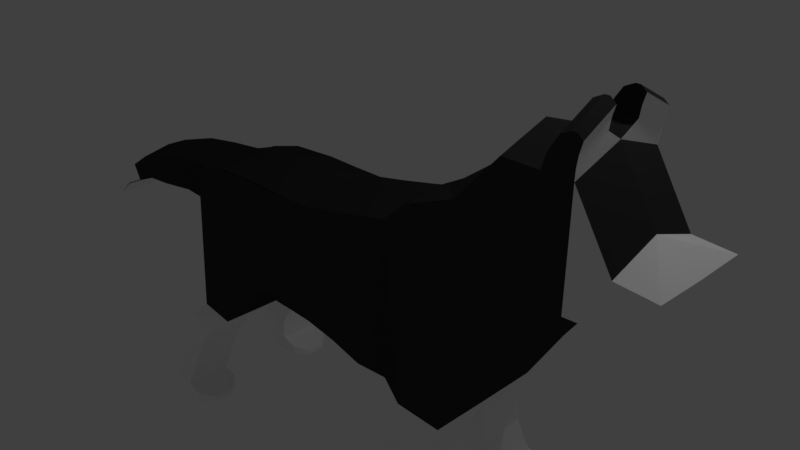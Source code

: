 # Source: Husky.blend  (saved by Blender 2.78.0; exported with 4.5.12 LTS)
import bpy
from mathutils import Matrix  # noqa: F401  (used for matrix-valued properties, if any)

bpy.ops.wm.read_factory_settings(use_empty=True)
scene = bpy.context.scene
scene.name = 'Scene'

# ---- collections
col_collection_1 = bpy.data.collections.new('Collection 1'); scene.collection.children.link(col_collection_1)

# ---- materials (node trees are filled in below, after node groups)
mat_material_001 = bpy.data.materials.new('Material.001')
mat_material_001.alpha_threshold = 0.0
mat_material_001.use_transparent_shadow = False
mat_material_001.preview_render_type = 'CUBE'
mat_material_001.diffuse_color = (0.0331, 0.0331, 0.0331, 1.0)
mat_material_001.specular_color = (0.033, 0.033, 0.033)
mat_material_001.roughness = 0.5
mat_material_002 = bpy.data.materials.new('Material.002')
mat_material_002.alpha_threshold = 0.0
mat_material_002.use_transparent_shadow = False
mat_material_002.diffuse_color = (1.0, 1.0, 1.0, 1.0)
mat_material_002.roughness = 0.5

# ---- material node trees

# ---- world
world_world = bpy.data.worlds.new('World'); scene.world = world_world
world_world.color = (0.05088, 0.05088, 0.05088)
world_world.use_sun_shadow = False
world_world.sun_shadow_jitter_overblur = 0.0
world_world.cycles.sampling_method = 'MANUAL'

# ---- cameras
cam_camera = bpy.data.cameras.new('Camera')
cam_camera.clip_end = 100.0
cam_camera.lens = 35.0
cam_camera.sensor_width = 32.0
cam_camera.sensor_height = 18.0
cam_camera.ortho_scale = 7.314
cam_camera.dof.focus_distance = 0.0
cam_camera.dof.aperture_fstop = 128.0

# ---- lights
light_lamp = bpy.data.lights.new('Lamp', 'POINT')
light_lamp.transmission_factor = 0.0
light_lamp.cutoff_distance = 30.0
light_lamp.energy = 100.0
light_lamp.shadow_buffer_clip_start = 1.001
light_lamp.shadow_soft_size = 0.1
light_lamp.shadow_maximum_resolution = 0.006
light_lamp.use_absolute_resolution = True

# ---- meshes
me_cube_001 = bpy.data.meshes.new('Cube.001')
me_cube_001.from_pydata([(-1.0, -0.6564, -0.963), (-1.0, -0.6564, 0.7151), (0.0, 0.0, -1.166), (0.0, 0.0, 0.9954), (1.0, -0.6564, -1.079), (1.0, -0.6564, 1.072), (0.0, -0.6564, 0.8305), (0.0, -0.6564, -1.023), (-1.0, 0.0, -1.105), (-1.0, 0.0, 0.8949), (1.0, 0.0, -1.231), (1.0, 0.0, 1.237), (-0.5, 0.0, 0.8949), (-0.5, -0.6564, 0.7254), (-0.5, -0.6564, -0.963), (-0.5, 0.0, -1.105), (0.5, 0.0, -1.285), (0.5, -0.6564, 0.946), (0.5, -0.6564, -1.133), (0.5, 0.0, 1.114), (1.388, -0.7989, -1.181), (1.388, -0.6564, 1.392), (1.388, 0.0, -1.185), (1.388, 0.0, 1.412), (2.048, -0.7989, -1.181), (2.048, -0.6564, 1.667), (2.048, 0.0, -1.185), (2.048, 0.0, 1.894), (1.793, -0.5254, -2.61), (1.793, -1.187, -2.607), (1.252, -0.5254, -2.61), (1.252, -1.187, -2.607), (1.19, -1.043, -2.195), (1.19, -0.3832, -2.198), (1.779, -1.043, -2.195), (1.779, -0.3832, -2.198), (1.889, -0.2158, -1.707), (1.889, -0.874, -1.704), (1.253, -0.2158, -1.707), (1.253, -0.874, -1.704), (-1.0, -0.6564, -0.9683), (-1.0, -0.6564, 0.6987), (-1.0, -0.6564, -0.963), (-1.0, -0.6564, 0.7042), (-1.522, -0.6564, -0.963), (-1.522, -0.6564, 0.7151), (-1.522, 0.0, -1.105), (-1.522, 0.0, 0.8949), (-1.522, -0.6564, -0.9683), (-1.522, -0.6564, 0.6987), (-1.522, -0.6564, -0.963), (-1.522, -0.6564, 0.7042), (-2.347, -0.7865, -1.786), (-2.309, -0.6564, 0.6397), (-2.347, 0.0, -1.786), (-2.309, 0.0, 0.7756), (-2.347, -0.7865, -1.786), (-2.309, -0.6564, 0.6528), (-2.347, -0.7865, -1.786), (-2.309, -0.6564, 0.6528), (-2.916, -0.7865, -1.727), (-2.939, -0.6564, 0.4621), (-2.916, 0.0, -1.727), (-2.939, 0.0, 0.5828), (-2.916, -0.7865, -1.727), (-2.939, -0.6564, 0.4621), (-2.916, -0.7865, -1.727), (-2.939, -0.6564, 0.473), (-2.733, -0.937, -2.137), (-2.733, -0.1703, -2.137), (-2.733, -0.937, -2.137), (-2.733, -0.937, -2.137), (-3.117, -0.937, -1.942), (-3.117, -0.1703, -1.942), (-3.117, -0.937, -1.942), (-3.117, -0.937, -1.942), (-2.813, -0.9977, -2.366), (-2.813, -0.3413, -2.366), (-2.813, -0.9977, -2.366), (-2.813, -0.9977, -2.366), (-3.243, -0.9977, -2.339), (-3.243, -0.3413, -2.339), (-3.243, -0.9977, -2.339), (-3.243, -0.9977, -2.339), (-2.875, -1.134, -2.718), (-2.875, -0.4777, -2.718), (-2.875, -1.134, -2.718), (-2.875, -1.134, -2.718), (-3.212, -1.134, -2.72), (-3.212, -0.4777, -2.72), (-3.212, -1.134, -2.72), (-3.212, -1.134, -2.72), (-2.874, -1.247, -2.963), (-2.874, -0.5902, -2.963), (-2.874, -1.247, -2.963), (-2.874, -1.247, -2.963), (-3.211, -1.247, -2.964), (-3.211, -0.5902, -2.964), (-3.211, -1.247, -2.964), (-3.211, -1.247, -2.964), (-2.873, -1.247, -3.188), (-2.873, -0.5902, -3.188), (-2.873, -1.247, -3.188), (-2.873, -1.247, -3.188), (-3.138, -1.247, -3.189), (-3.138, -0.5902, -3.189), (-3.138, -1.247, -3.189), (-3.138, -1.247, -3.189), (-2.652, -1.247, -3.031), (-2.652, -0.5902, -3.031), (-2.652, -1.247, -3.031), (-2.652, -1.247, -3.031), (-2.651, -1.247, -3.188), (-2.651, -0.5902, -3.188), (-2.651, -1.247, -3.188), (-2.651, -1.247, -3.188), (-2.652, -1.247, -3.031), (-2.652, -0.5902, -3.031), (-2.652, -1.247, -3.031), (-2.652, -1.247, -3.031), (-2.651, -1.247, -3.188), (-2.651, -0.5902, -3.188), (-2.651, -1.247, -3.188), (-2.651, -1.247, -3.188), (-2.472, -1.048, -3.107), (-2.472, -0.7616, -3.107), (-2.472, -1.048, -3.107), (-2.472, -1.048, -3.107), (-2.471, -1.048, -3.187), (-2.471, -0.7616, -3.187), (-2.471, -1.048, -3.187), (-2.471, -1.048, -3.187), (2.627, -0.6564, -0.2788), (2.627, -0.6564, 2.305), (2.627, 0.0, -0.2821), (2.627, 0.0, 2.532), (3.47, -0.6564, 0.9375), (3.47, -0.6564, 2.305), (3.47, 0.0, 0.9342), (3.47, 0.0, 2.532), (3.954, -0.6564, 0.9705), (3.954, -0.6564, 1.524), (3.954, 0.0, 0.9672), (3.954, 0.0, 1.751), (4.443, -0.6564, 1.273), (4.443, -0.6564, 1.493), (4.443, 0.0, 1.27), (4.443, 0.0, 1.482), (-2.924, -0.4839, -0.1413), (-2.931, -0.4839, 0.4568), (-2.924, 0.0, -0.1413), (-2.931, 0.0, 0.5739), (-2.924, -0.4839, -0.1413), (-2.931, -0.4839, 0.4601), (-2.924, -0.4839, -0.1413), (-2.931, -0.4839, 0.4532), (-3.617, -0.4839, -0.1254), (-3.738, -0.4839, 0.3533), (-3.617, 0.0, -0.1405), (-3.738, 0.0, 0.4511), (-3.617, -0.4839, -0.1179), (-3.738, -0.4839, 0.3533), (-3.617, -0.4839, -0.1103), (-3.738, -0.4839, 0.3533), (-4.313, -0.4839, -0.2449), (-4.434, -0.4839, 0.2339), (-4.313, 0.0, -0.26), (-4.434, 0.0, 0.3317), (-4.313, -0.4839, -0.2373), (-4.434, -0.4839, 0.2339), (-4.313, -0.4839, -0.2298), (-4.434, -0.4839, 0.2339), (-4.856, -0.4444, -0.3344), (-4.997, -0.4444, 0.0006192), (-4.856, 0.0, -0.3495), (-4.997, 0.0, 0.09844), (-4.856, -0.4444, -0.3268), (-4.997, -0.4444, 0.0006192), (-4.856, -0.4444, -0.3193), (-4.997, -0.4444, 0.0006192), (-5.345, -0.4209, -0.5388), (-5.466, -0.4209, -0.2826), (-5.345, 0.0, -0.5539), (-5.466, 0.0, -0.1847), (-5.345, -0.4209, -0.5312), (-5.466, -0.4209, -0.2826), (-5.345, -0.4209, -0.5237), (-5.466, -0.4209, -0.2826), (-5.873, -0.3756, -0.781), (-5.956, -0.3756, -0.6767), (-5.873, 0.0, -0.7961), (-5.956, 0.0, -0.5789), (-5.873, -0.3756, -0.7734), (-5.956, -0.3756, -0.6767), (-5.873, -0.3756, -0.7659), (-5.956, -0.3756, -0.6767), (-6.367, -0.3228, -1.13), (-6.406, -0.3228, -1.068), (-6.367, 0.0, -1.13), (-6.406, 0.0, -1.024), (-6.367, -0.3228, -1.13), (-6.406, -0.3228, -1.074), (-6.367, -0.3228, -1.13), (-6.406, -0.3228, -1.074), (1.793, -0.6592, -2.861), (1.793, -1.321, -2.858), (1.351, -0.6592, -2.861), (1.351, -1.321, -2.858), (1.793, -0.6592, -3.178), (1.793, -1.322, -3.174), (1.414, -0.6592, -3.178), (1.414, -1.322, -3.174), (2.005, -0.6592, -2.927), (2.005, -1.321, -2.923), (2.005, -0.6592, -3.178), (2.005, -1.322, -3.174), (2.235, -0.8523, -3.032), (2.235, -1.128, -3.029), (2.235, -0.8523, -3.178), (2.235, -1.129, -3.174), (3.104, 0.0, 0.4061), (3.104, -0.6564, 0.4094), (3.104, -0.6564, 2.305), (3.104, 0.0, 2.532), (3.485, -0.6731, 2.448), (3.485, -0.2363, 2.675), (3.146, -0.6731, 2.448), (3.146, -0.2363, 2.675), (3.501, -0.6721, 2.574), (3.501, -0.2363, 2.801), (3.203, -0.6721, 2.574), (3.203, -0.2363, 2.801), (3.535, -0.6711, 2.706), (3.535, -0.2363, 2.933), (3.288, -0.6711, 2.706), (3.288, -0.2363, 2.933), (3.462, -0.6707, 2.763), (3.462, -0.2363, 2.991), (3.406, -0.6707, 2.763), (3.406, -0.2363, 2.991), (-2.939, -0.6564, 0.4621), (-2.939, -0.6564, 0.4621)], [], [(8, 15, 14, 0), (3, 12, 13, 6), (5, 4, 20, 21), (14, 13, 1, 0), (16, 10, 4, 18), (12, 9, 1, 13), (15, 2, 7, 14), (18, 17, 6, 7), (19, 3, 6, 17), (43, 41, 49, 51), (7, 6, 13, 14), (11, 19, 17, 5), (4, 5, 17, 18), (2, 16, 18, 7), (20, 22, 38, 39), (10, 11, 23, 22), (4, 10, 22, 20), (11, 5, 21, 23), (26, 27, 135, 134), (23, 21, 25, 27), (22, 23, 27, 26), (21, 20, 24, 25), (37, 39, 32, 34), (36, 37, 34, 35), (35, 34, 29, 28), (26, 24, 37, 36), (22, 26, 36, 38), (24, 20, 39, 37), (38, 36, 35, 33), (8, 0, 44, 46), (1, 9, 47, 45), (48, 50, 58, 56), (47, 46, 54, 55), (44, 48, 56, 52), (42, 43, 51, 50), (0, 40, 48, 44), (40, 42, 50, 48), (9, 8, 46, 47), (41, 1, 45, 49), (53, 55, 63, 240), (57, 53, 240, 241), (56, 58, 71, 70), (49, 45, 53, 57), (45, 47, 55, 53), (46, 44, 52, 54), (51, 49, 57, 59), (50, 51, 59, 58), (64, 66, 154, 152), (63, 62, 150, 151), (60, 64, 152, 148), (62, 54, 69, 73), (59, 57, 241, 67), (58, 59, 67, 66), (64, 60, 72, 74), (55, 54, 62, 63), (75, 74, 82, 83), (73, 69, 77, 81), (69, 68, 76, 77), (58, 66, 75, 71), (66, 64, 74, 75), (54, 52, 68, 69), (60, 62, 73, 72), (52, 56, 70, 68), (79, 83, 91, 87), (78, 79, 87, 86), (82, 80, 88, 90), (72, 73, 81, 80), (68, 70, 78, 76), (74, 72, 80, 82), (70, 71, 79, 78), (71, 75, 83, 79), (87, 91, 99, 95), (86, 87, 95, 94), (90, 88, 96, 98), (77, 76, 84, 85), (81, 77, 85, 89), (83, 82, 90, 91), (80, 81, 89, 88), (76, 78, 86, 84), (95, 103, 115, 111), (96, 97, 105, 104), (99, 98, 106, 107), (85, 84, 92, 93), (89, 85, 93, 97), (91, 90, 98, 99), (88, 89, 97, 96), (84, 86, 94, 92), (102, 103, 107, 106), (101, 100, 104, 105), (100, 102, 106, 104), (98, 96, 104, 106), (92, 94, 110, 108), (95, 99, 107, 103), (100, 101, 113, 112), (97, 93, 101, 105), (110, 111, 119, 118), (114, 112, 120, 122), (111, 115, 123, 119), (102, 100, 112, 114), (94, 95, 111, 110), (93, 92, 108, 109), (101, 93, 109, 113), (103, 102, 114, 115), (119, 123, 131, 127), (116, 118, 126, 124), (120, 121, 129, 128), (109, 108, 116, 117), (113, 109, 117, 121), (115, 114, 122, 123), (112, 113, 121, 120), (108, 110, 118, 116), (124, 126, 130, 128), (126, 127, 131, 130), (125, 124, 128, 129), (122, 120, 128, 130), (118, 119, 127, 126), (117, 116, 124, 125), (121, 117, 125, 129), (123, 122, 130, 131), (221, 220, 138, 136), (25, 24, 132, 133), (24, 26, 134, 132), (27, 25, 133, 135), (138, 139, 143, 142), (223, 222, 226, 227), (220, 223, 139, 138), (222, 221, 136, 137), (140, 142, 146, 144), (137, 136, 140, 141), (136, 138, 142, 140), (139, 137, 141, 143), (146, 147, 145, 144), (143, 141, 145, 147), (142, 143, 147, 146), (141, 140, 144, 145), (152, 154, 162, 160), (151, 150, 158, 159), (148, 152, 160, 156), (65, 61, 149, 153), (61, 63, 151, 149), (62, 60, 148, 150), (67, 65, 153, 155), (66, 67, 155, 154), (162, 163, 171, 170), (163, 161, 169, 171), (158, 156, 164, 166), (153, 149, 157, 161), (149, 151, 159, 157), (150, 148, 156, 158), (155, 153, 161, 163), (154, 155, 163, 162), (166, 164, 172, 174), (165, 167, 175, 173), (169, 165, 173, 177), (156, 160, 168, 164), (159, 158, 166, 167), (160, 162, 170, 168), (161, 157, 165, 169), (157, 159, 167, 165), (173, 175, 183, 181), (177, 173, 181, 185), (176, 178, 186, 184), (171, 169, 177, 179), (170, 171, 179, 178), (164, 168, 176, 172), (167, 166, 174, 175), (168, 170, 178, 176), (183, 182, 190, 191), (180, 184, 192, 188), (186, 187, 195, 194), (174, 172, 180, 182), (179, 177, 185, 187), (178, 179, 187, 186), (172, 176, 184, 180), (175, 174, 182, 183), (195, 193, 201, 203), (190, 188, 196, 198), (189, 191, 199, 197), (184, 186, 194, 192), (185, 181, 189, 193), (181, 183, 191, 189), (182, 180, 188, 190), (187, 185, 193, 195), (196, 197, 199, 198), (197, 196, 200, 201), (201, 200, 202, 203), (194, 195, 203, 202), (188, 192, 200, 196), (191, 190, 198, 199), (192, 194, 202, 200), (193, 189, 197, 201), (39, 38, 33, 32), (30, 28, 204, 206), (34, 32, 31, 29), (33, 35, 28, 30), (32, 33, 30, 31), (205, 207, 211, 209), (28, 29, 205, 204), (31, 30, 206, 207), (29, 31, 207, 205), (211, 210, 208, 209), (207, 206, 210, 211), (209, 208, 214, 215), (206, 204, 208, 210), (213, 215, 219, 217), (204, 205, 213, 212), (208, 204, 212, 214), (205, 209, 215, 213), (216, 217, 219, 218), (212, 213, 217, 216), (214, 212, 216, 218), (215, 214, 218, 219), (133, 132, 221, 222), (134, 135, 223, 220), (135, 133, 222, 223), (132, 134, 220, 221), (225, 227, 231, 229), (222, 137, 224, 226), (137, 139, 225, 224), (139, 223, 227, 225), (231, 230, 234, 235), (224, 225, 229, 228), (227, 226, 230, 231), (226, 224, 228, 230), (233, 235, 239, 237), (230, 228, 232, 234), (229, 231, 235, 233), (228, 229, 233, 232), (239, 238, 236, 237), (232, 233, 237, 236), (235, 234, 238, 239), (234, 232, 236, 238)])
me_cube_001.polygons.foreach_set('material_index', [0, 0, 0, 0, 0, 0, 0, 0, 0, 0, 0, 0, 0, 0, 2, 0, 0, 0, 0, 0, 0, 0, 2, 2, 2, 2, 2, 2, 2, 0, 0, 0, 0, 0, 0, 0, 0, 0, 0, 0, 0, 0, 0, 0, 0, 0, 0, 0, 0, 0, 2, 0, 0, 0, 0, 0, 2, 2, 2, 0, 2, 2, 0, 2, 0, 0, 2, 0, 0, 0, 2, 2, 0, 0, 2, 2, 0, 2, 0, 2, 2, 0, 2, 2, 0, 2, 0, 0, 2, 0, 0, 0, 2, 2, 2, 0, 0, 0, 0, 0, 2, 2, 0, 2, 0, 2, 0, 0, 0, 0, 0, 0, 0, 2, 0, 0, 2, 2, 0, 0, 0, 0, 0, 0, 0, 0, 0, 2, 2, 2, 0, 2, 2, 0, 2, 0, 0, 0, 0, 0, 0, 0, 0, 0, 0, 0, 0, 0, 0, 0, 0, 0, 0, 0, 0, 0, 0, 0, 0, 0, 0, 0, 0, 0, 0, 0, 0, 0, 0, 2, 0, 0, 0, 0, 0, 0, 2, 2, 0, 0, 2, 2, 0, 2, 0, 0, 2, 0, 0, 0, 0, 2, 2, 2, 2, 2, 2, 2, 2, 2, 2, 2, 2, 2, 2, 2, 2, 2, 2, 2, 2, 2, 0, 0, 0, 0, 0, 0, 2, 0, 0, 2, 0, 0, 0, 0, 0, 2, 0, 0, 0, 0])
me_cube_001.materials.append(mat_material_001)
me_cube_001.materials.append(None)
me_cube_001.materials.append(mat_material_002)
me_cube_001.use_remesh_preserve_volume = False
me_cube_001.use_remesh_preserve_attributes = False
me_cube_001.use_mirror_vertex_groups = False
me_cube_001.update()

# ---- objects
ob_cube = bpy.data.objects.new('Cube', me_cube_001)
ob_lamp = bpy.data.objects.new('Lamp', light_lamp)
ob_camera = bpy.data.objects.new('Camera', cam_camera)

# ---- transforms, parenting, visibility, modifiers, constraints
ob_cube.location = (0.0, 0.0, 0.0)
ob_cube.lineart.crease_threshold = 0.0
_m = ob_cube.modifiers.new('Mirror', 'MIRROR')
_m.use_axis = (False, True, False)
ob_lamp.location = (4.076, 1.005, 5.904)
ob_lamp.rotation_euler = (0.6503, 0.05522, 1.866)
ob_lamp.lock_rotations_4d = False
ob_lamp.empty_display_type = 'ARROWS'
ob_lamp.color = (0.0, 0.0, 0.0, 0.0)
ob_lamp.lineart.crease_threshold = 0.0
ob_camera.location = (7.481, -6.508, 5.344)
ob_camera.rotation_euler = (1.109, 0.0, 0.8149)
ob_camera.lock_rotations_4d = False
ob_camera.empty_display_type = 'ARROWS'
ob_camera.color = (0.0, 0.0, 0.0, 0.0)
ob_camera.display_type = 'WIRE'
ob_camera.lineart.crease_threshold = 0.0

# ---- collection membership
col_collection_1.objects.link(ob_cube)
col_collection_1.objects.link(ob_lamp)
col_collection_1.objects.link(ob_camera)

# ---- scene / render settings (as saved in the file)
scene.camera = ob_camera
scene.frame_start = 1; scene.frame_end = 250; scene.frame_set(1)
scene.render.engine = 'BLENDER_EEVEE_NEXT'
scene.render.resolution_percentage = 50
scene.render.dither_intensity = 0.0
scene.cycles.use_denoising = False
scene.cycles.samples = 128
scene.cycles.sampling_pattern = 'TABULATED_SOBOL'
scene.cycles.light_sampling_threshold = 0.0
scene.cycles.use_adaptive_sampling = False
scene.cycles.use_light_tree = False
scene.cycles.blur_glossy = 0.0
scene.cycles.sample_clamp_indirect = 0.0
scene.view_settings.view_transform = 'Standard'
bpy.context.view_layer.update()
